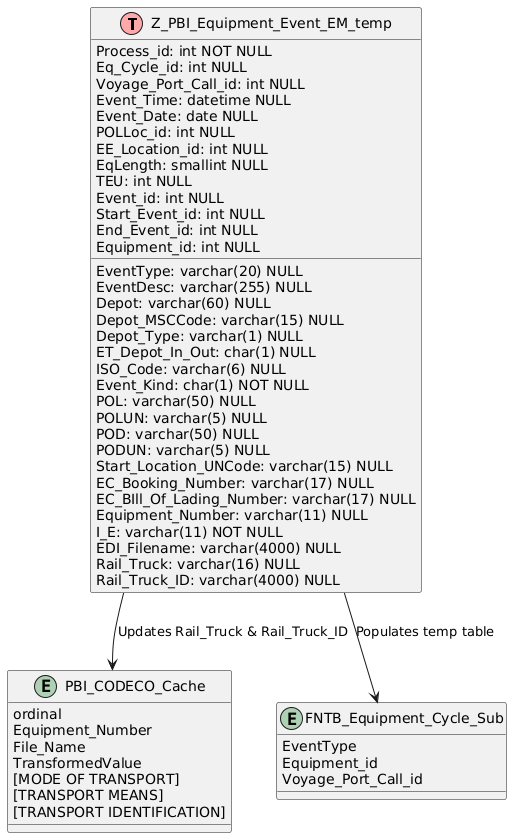

The diagram above was rendered by PlantUML. Its source (embedded in the PNG):
@startuml
!define Table(name) class name << (T,#FFAAAA) >>

Table(Z_PBI_Equipment_Event_EM_temp) {
  Process_id: int NOT NULL
  Eq_Cycle_id: int NULL
  Voyage_Port_Call_id: int NULL
  Event_Time: datetime NULL
  Event_Date: date NULL
  EventType: varchar(20) NULL
  EventDesc: varchar(255) NULL
  Depot: varchar(60) NULL
  Depot_MSCCode: varchar(15) NULL
  Depot_Type: varchar(1) NULL
  POLLoc_id: int NULL
  EE_Location_id: int NULL
  ET_Depot_In_Out: char(1) NULL
  EqLength: smallint NULL
  TEU: int NULL
  ISO_Code: varchar(6) NULL
  Event_id: int NULL
  Start_Event_id: int NULL
  End_Event_id: int NULL
  Event_Kind: char(1) NOT NULL
  POL: varchar(50) NULL
  POLUN: varchar(5) NULL
  POD: varchar(50) NULL
  PODUN: varchar(5) NULL
  Start_Location_UNCode: varchar(15) NULL
  EC_Booking_Number: varchar(17) NULL
  EC_BIll_Of_Lading_Number: varchar(17) NULL
  Equipment_Number: varchar(11) NULL
  Equipment_id: int NULL
  I_E: varchar(11) NOT NULL
  EDI_Filename: varchar(4000) NULL
  Rail_Truck: varchar(16) NULL
  Rail_Truck_ID: varchar(4000) NULL
}

entity PBI_CODECO_Cache {
  ordinal
  Equipment_Number
  File_Name
  TransformedValue
  [MODE OF TRANSPORT]
  [TRANSPORT MEANS]
  [TRANSPORT IDENTIFICATION]
}

entity FNTB_Equipment_Cycle_Sub {
  EventType
  Equipment_id
  Voyage_Port_Call_id
}

Z_PBI_Equipment_Event_EM_temp --> PBI_CODECO_Cache : Updates Rail_Truck & Rail_Truck_ID
Z_PBI_Equipment_Event_EM_temp --> FNTB_Equipment_Cycle_Sub : Populates temp table

@enduml